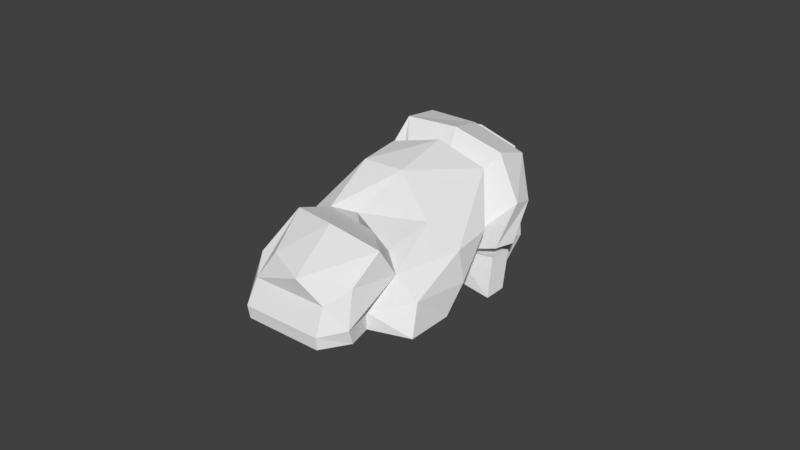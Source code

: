 # Source: LayerRock.blend  (saved by Blender 2.79.0; exported with 4.5.12 LTS)
import bpy
from mathutils import Matrix  # noqa: F401  (used for matrix-valued properties, if any)

bpy.ops.wm.read_factory_settings(use_empty=True)
scene = bpy.context.scene
scene.name = 'Scene'

# ---- collections
col_collection_1 = bpy.data.collections.new('Collection 1'); scene.collection.children.link(col_collection_1)

# ---- materials (node trees are filled in below, after node groups)
mat_material = bpy.data.materials.new('Material')
mat_material.alpha_threshold = 0.0
mat_material.use_transparent_shadow = False
mat_material.roughness = 0.5
mat_material.line_color = (0.0, 0.0, 0.0, 1.0)

# ---- material node trees

# ---- world
world_world = bpy.data.worlds.new('World'); scene.world = world_world
world_world.color = (0.05088, 0.05088, 0.05088)
world_world.use_sun_shadow = False
world_world.sun_shadow_jitter_overblur = 0.0
world_world.cycles.sampling_method = 'MANUAL'

# ---- meshes
me_cube = bpy.data.meshes.new('Cube')
me_cube.from_pydata([(0.9227, -0.2533, 1.814), (0.8373, 1.267, -1.538), (0.1312, -2.465, 2.236), (1.109, 0.1028, -1.168), (-0.1296, 1.766, -1.648), (-1.805, -1.779, 2.162), (-0.8014, 0.7824, -1.245), (0.4582, -1.241, 0.6663), (0.6051, -0.8737, 0.1767), (0.8091, -0.7756, -0.01661), (0.9234, -0.4914, -0.3958), (1.046, -0.2016, -0.7847), (0.8649, 0.5389, 0.8273), (1.022, 0.7833, 0.5435), (1.329, 1.437, -0.279), (1.342, 1.405, -0.6349), (1.085, 1.179, -1.227), (-0.4938, 0.9078, 0.8736), (-0.3814, 1.204, 0.5954), (-0.3361, 1.888, -0.1624), (-0.4757, 2.562, -1.139), (-0.3549, 1.644, -0.8355), (-0.8982, 0.4846, -0.8566), (-1.011, 0.1911, -0.4672), (-1.125, -0.09318, -0.088), (-1.046, -0.2912, 0.1157), (-1.194, -0.6579, 0.6054), (1.386, -0.6547, -0.3787), (1.5, -0.3704, -0.7578), (1.526, 2.114, -0.568), (1.44, 1.796, -0.9609), (-0.4143, 2.965, -0.6324), (-1.359, 0.6386, -0.8634), (-1.475, 0.3548, -0.4843), (1.702, -1.429, 0.4165), (1.821, -1.133, 0.02076), (1.651, 1.623, 0.3967), (1.828, 1.854, -0.3055), (-0.418, 2.445, 0.7099), (-0.3733, 2.934, -0.2021), (-1.952, 0.1985, -0.1185), (-2.092, -0.1626, 0.3611), (1.025, -2.591, 2.046), (-0.741, 1.15, 1.711), (-2.429, -1.392, 1.941), (-2.048, -0.4438, 0.6765), (1.269, -1.985, 1.238), (1.503, 1.159, 0.7826), (-0.5728, 1.803, 0.9587), (0.7489, -1.461, 2.47), (0.2034, -2.188, 2.454), (0.9726, 0.696, -1.625), (0.8359, 1.12, -1.738), (-1.788, -1.486, 2.39), (-1.572, -0.8608, 2.483), (-0.6551, 1.308, -1.698), (1.06, 0.731, -0.978), (1.172, 0.2522, -0.9564), (1.299, 0.5639, -0.4504), (1.169, 0.01946, -0.5016), (1.191, 0.4033, -0.02466), (1.039, -0.2452, -0.04542), (0.9193, 0.1321, 0.4791), (0.7993, -0.3879, 0.3424), (0.6832, -0.3082, 0.8929), (0.6139, -0.7921, 0.8018), (-0.7658, 0.9443, -1.031), (-0.5749, 1.339, -1.038), (-0.8248, 0.7221, -0.5704), (-0.5539, 1.217, -0.5075), (-0.9402, 0.4547, -0.1129), (-0.6461, 1.043, -0.0778), (-0.8834, 0.2097, 0.2826), (-0.6476, 0.6852, 0.4202), (-1.07, -0.1973, 0.7394), (-0.8718, 0.2552, 0.8346), (1.648, 0.8349, -0.8675), (1.701, 0.2402, -0.9096), (1.882, 0.9187, -0.5845), (1.644, 0.05429, -0.4634), (-1.237, 1.32, -1.023), (-0.9852, 1.885, -0.9434), (-1.295, 1.164, -0.5351), (-1.039, 1.837, -0.4676), (2.048, 0.8167, -0.3508), (1.886, -0.3399, 0.05726), (2.015, 0.6021, 0.1273), (1.758, -0.6257, 0.4889), (-1.833, 1.184, 0.07155), (-1.28, 1.754, -0.04718), (-1.983, 0.8327, 0.5969), (-1.141, 1.219, 0.5959), (1.585, -0.7891, 1.643), (1.105, -1.922, 2.161), (-2.263, -0.711, 1.887), (-1.676, 0.1056, 1.861), (1.761, -0.186, 0.9793), (1.557, -1.312, 1.254), (-1.868, 0.1704, 0.7959), (-1.285, 0.8013, 1.05), (-0.6415, 1.18, -1.776), (1.033, 0.5729, -1.694), (-1.454, 1.309, 0.4173), (-1.271, 1.699, 0.05762), (-1.441, 1.47, 0.1459), (-0.7344, 1.332, 0.2673), (-0.6954, 1.396, 0.2646), (-0.7098, 1.518, 0.02074), (-0.7313, 1.478, 0.02402), (-0.5484, -0.09178, 2.027), (-1.115, 0.01597, 2.151), (-0.05495, -0.5173, 2.188), (-1.083, -0.2795, 1.838), (-0.6641, -0.2529, 1.713), (-0.8413, -0.4082, 1.79), (-0.5769, -0.5101, 1.865), (0.4312, -0.9555, 2.309), (-0.192, -0.9166, 1.806), (-0.353, -0.7007, 1.731), (0.4905, -1.255, 1.848), (0.1781, 0.8616, 1.741), (-0.5173, 1.675, -0.5403), (-0.3341, 0.8771, 1.235), (-0.4425, 1.03, 1.182), (0.3058, 0.6817, 1.26), (0.2377, 0.9248, 1.031), (0.488, 0.887, 0.617), (-0.5768, 0.973, 0.152), (1.083, 0.5179, 0.04095), (0.4421, 0.6025, 0.1764), (1.97, -0.2052, 0.03822), (1.814, -0.4451, 0.5029), (1.313, -0.2805, 0.07918), (1.306, -0.3164, 0.082), (1.263, -0.3849, 0.2577), (1.253, -0.4358, 0.2584), (0.9199, -0.4015, 0.2205), (0.9723, -0.2801, 0.04337), (0.686, 2.587, -0.2402), (0.7006, 2.152, 0.6485), (0.4904, 1.788, 0.9132), (0.6672, 2.67, -0.6034), (0.7152, 2.172, -1.363), (0.1306, -2.824, 2.661), (-2.1, -2.035, 2.575), (0.166, -2.64, 2.913), (0.6888, -1.166, 3.052), (0.2938, -1.912, 3.185), (-2.129, -1.834, 2.838), (-1.9, -1.152, 3.111), (-1.345, -0.222, 2.896), (-0.4105, -0.6396, 3.152), (-0.3509, -3.042, 3.101), (-1.997, -2.459, 3.038), (-0.3026, -2.848, 3.252), (0.005968, -1.824, 3.351), (-0.1937, -2.282, 3.33), (-1.997, -2.251, 3.198), (-1.813, -1.719, 3.277), (-1.391, -1.254, 3.385), (-0.6833, -1.83, 3.619)], [(119, 116), (120, 122)], [(74, 26, 45, 98), (54, 53, 148, 149), (64, 12, 47, 96), (7, 2, 5, 26), (3, 11, 22, 6), (11, 10, 23, 22), (10, 9, 24, 23), (9, 8, 25, 24), (4, 21, 16, 1), (16, 30, 56), (77, 57, 76), (70, 24, 40, 88), (126, 13, 128, 129), (51, 57, 11, 3), (30, 16, 142), (59, 61, 9, 10), (18, 139, 38), (63, 65, 7, 8), (31, 83, 69, 121), (19, 69, 71), (60, 14, 37, 84), (73, 75, 17, 18), (29, 30, 142, 141), (77, 79, 27, 28), (81, 83, 20), (10, 11, 28, 27), (14, 121, 19), (66, 22, 32, 80), (59, 10, 27, 79), (22, 23, 33, 32), (36, 37, 138, 139), (85, 87, 34, 35), (89, 103, 91, 38, 39), (8, 9, 35, 34), (63, 8, 34, 87), (24, 25, 41, 40), (73, 18, 38, 91), (14, 19, 39, 138, 37), (99, 95, 43, 48), (46, 97, 93), (2, 42, 50), (2, 7, 46, 42), (26, 5, 44, 45), (12, 17, 48, 140, 47), (50, 93, 49), (92, 96, 47), (93, 97, 92), (94, 98, 44), (98, 94, 95, 99), (25, 72, 90, 41), (102, 90, 91), (13, 62, 86, 36), (131, 86, 63), (40, 41, 90, 88), (88, 90, 102, 104, 103, 89), (37, 36, 86, 84), (84, 86, 131, 130), (15, 58, 78, 29), (58, 59, 79, 78), (21, 67, 20), (67, 66, 80, 81), (32, 33, 82, 80), (80, 82, 83, 81), (30, 29, 78, 76), (77, 76, 79), (25, 26, 74, 72), (72, 74, 75, 73), (9, 61, 85, 35), (131, 63, 136, 134), (23, 24, 70, 68), (68, 70, 71, 69), (23, 68, 82, 33), (68, 69, 83, 82), (6, 22, 66, 55), (21, 4, 67), (13, 12, 64, 62), (62, 64, 65, 63), (15, 14, 60, 58), (58, 60, 61, 59), (1, 16, 56, 52), (52, 56, 57, 51), (19, 71, 89, 39), (71, 70, 88, 89), (11, 57, 77, 28), (57, 56, 76), (42, 46, 93), (65, 64, 96), (5, 53, 44), (94, 53, 95), (109, 111, 116, 0), (110, 111, 115, 114, 112), (17, 75, 99, 48), (75, 74, 98, 99), (116, 49, 0), (47, 0, 92), (3, 6, 100, 101), (107, 108, 105, 106), (103, 104, 108, 107), (102, 91, 106, 105), (91, 103, 107, 106), (104, 102, 105, 108), (113, 114, 115), (111, 109, 113, 115), (110, 150, 151), (109, 110, 113), (113, 112, 114), (110, 151, 111), (117, 119, 118), (50, 49, 145), (111, 118, 116), (111, 151, 146), (83, 31, 20), (124, 125, 123, 122), (47, 120, 0), (127, 129, 128), (13, 126, 18, 17, 12), (18, 126, 129, 127), (13, 18, 127, 128), (137, 132, 133), (85, 61, 137, 133), (84, 130, 60), (87, 85, 133, 135), (132, 134, 135, 133), (134, 136, 135), (63, 87, 135, 136), (130, 131, 134, 132), (61, 130, 132, 137), (38, 139, 138, 39), (142, 20, 31, 141), (67, 4, 55, 66), (51, 3, 101), (4, 1, 52, 55), (55, 52, 51), (6, 55, 100), (101, 100, 55, 51), (20, 142, 21), (16, 21, 142), (5, 2, 143, 144), (116, 146, 111), (53, 5, 144, 148), (144, 143, 152, 153), (146, 151, 160, 155), (145, 147, 156, 154), (147, 146, 155, 156), (151, 150, 159, 160), (110, 54, 149, 150), (147, 49, 146), (2, 50, 145, 143), (154, 157, 153, 152), (156, 158, 157, 154), (155, 160, 156), (159, 158, 160), (156, 160, 158), (148, 144, 153, 157), (143, 145, 154, 152), (150, 149, 158, 159), (149, 148, 157, 158), (92, 49, 93), (72, 73, 91, 90), (76, 56, 30), (81, 20, 67), (116, 146, 49), (94, 44, 53), (93, 50, 42), (96, 97, 65), (63, 86, 62), (126, 139, 18), (13, 36, 126), (139, 126, 36), (15, 121, 14), (19, 121, 69), (121, 15, 31), (141, 31, 15), (29, 141, 15), (92, 0, 49), (95, 110, 43), (95, 54, 110), (112, 113, 110), (147, 145, 49), (79, 76, 78), (61, 60, 130), (97, 46, 65), (7, 65, 46), (44, 98, 45), (96, 92, 97), (53, 54, 95), (48, 43, 140), (120, 140, 43), (47, 140, 120), (120, 43, 110), (109, 0, 120, 110)])
me_cube.materials.append(mat_material)
me_cube.use_remesh_preserve_volume = False
me_cube.use_remesh_preserve_attributes = False
me_cube.use_mirror_vertex_groups = False
me_cube.update()

# ---- objects
ob_cube = bpy.data.objects.new('Cube', me_cube)

# ---- transforms, parenting, visibility, modifiers, constraints
ob_cube.location = (0.0, 0.0, 0.3925)
ob_cube.rotation_euler = (0.8683, -0.2407, 0.2438)
ob_cube.lock_rotations_4d = False
ob_cube.empty_display_type = 'ARROWS'
ob_cube.lineart.crease_threshold = 0.0

# ---- collection membership
col_collection_1.objects.link(ob_cube)

# ---- scene / render settings (as saved in the file)
scene.frame_start = 1; scene.frame_end = 250; scene.frame_set(1)
scene.render.engine = 'BLENDER_EEVEE_NEXT'
scene.render.resolution_percentage = 50
scene.render.dither_intensity = 0.0
scene.cycles.use_denoising = False
scene.cycles.samples = 128
scene.cycles.sampling_pattern = 'TABULATED_SOBOL'
scene.cycles.use_adaptive_sampling = False
scene.cycles.use_light_tree = False
scene.cycles.blur_glossy = 0.0
scene.cycles.sample_clamp_indirect = 0.0
scene.view_settings.view_transform = 'Standard'
bpy.context.view_layer.update()

# ---- added for rendering (the .blend has no active camera and no usable light): camera, sun
cam_auto = bpy.data.cameras.new('AutoCamera')
cam_auto.lens = 50.0
cam_auto.sensor_width = 36.0
cam_auto.clip_end = 1000.0
ob_auto_camera = bpy.data.objects.new('AutoCamera', cam_auto)
scene.collection.objects.link(ob_auto_camera)
ob_auto_camera.location = (12.8468, -16.3613, 11.2819)
ob_auto_camera.rotation_euler = (1.09748, -7.21219e-08, 0.694738)
scene.camera = ob_auto_camera
light_auto_sun = bpy.data.lights.new('AutoSun', 'SUN')
light_auto_sun.energy = 3.0
light_auto_sun.angle = 0.0523599
ob_auto_sun = bpy.data.objects.new('AutoSun', light_auto_sun)
scene.collection.objects.link(ob_auto_sun)
ob_auto_sun.rotation_euler = (0.872665, 0.174533, 0.523599)
bpy.context.view_layer.update()
